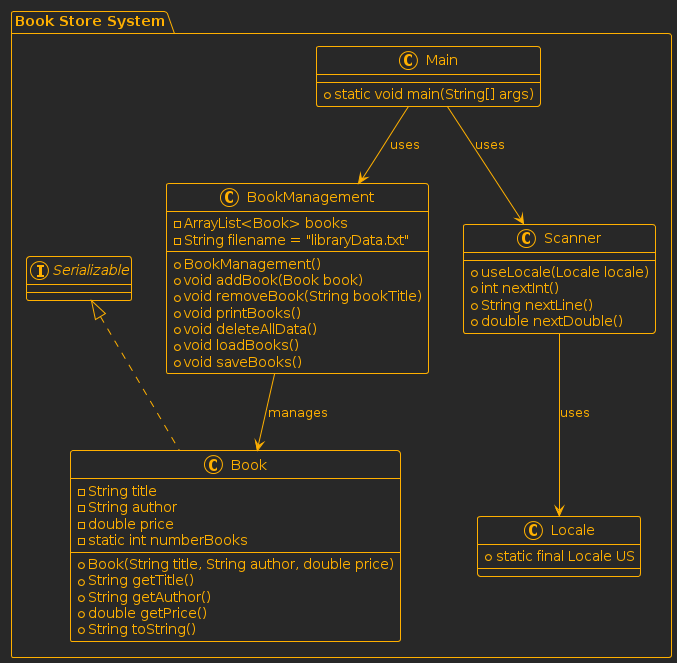

The diagram above was rendered by PlantUML. Its source (embedded in the PNG):
@startuml
!theme crt-amber
package "Book Store System" {
    class Book implements Serializable {
        - String title
        - String author
        - double price
        - static int numberBooks
        + Book(String title, String author, double price)
        + String getTitle()
        + String getAuthor()
        + double getPrice()
        + String toString()
    }

    class BookManagement {
        - ArrayList<Book> books
        - String filename = "libraryData.txt"
        + BookManagement()
        + void addBook(Book book)
        + void removeBook(String bookTitle)
        + void printBooks()
        + void deleteAllData()
        + void loadBooks()
        + void saveBooks()
    }

    class Main {
        + static void main(String[] args)
    }

    class Scanner {
        + useLocale(Locale locale)
        + int nextInt()
        + String nextLine()
        + double nextDouble()
    }

    class Locale {
        + static final Locale US
    }
}

Main --> BookManagement : uses
BookManagement --> Book : manages
Main --> Scanner : uses
Scanner --> Locale : uses
@enduml